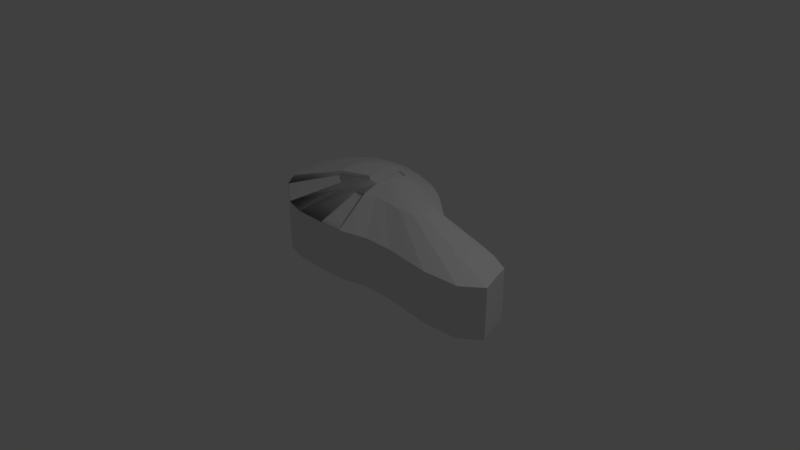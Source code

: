 # Source: gau.blend  (saved by Blender 2.78.0; exported with 4.5.12 LTS)
import bpy
from mathutils import Matrix  # noqa: F401  (used for matrix-valued properties, if any)

bpy.ops.wm.read_factory_settings(use_empty=True)
scene = bpy.context.scene
scene.name = 'Scene'

# ---- collections
col_collection_1 = bpy.data.collections.new('Collection 1'); scene.collection.children.link(col_collection_1)

# ---- world
world_world = bpy.data.worlds.new('World'); scene.world = world_world
world_world.color = (0.05088, 0.05088, 0.05088)
world_world.use_sun_shadow = False
world_world.sun_shadow_jitter_overblur = 0.0
world_world.cycles.sampling_method = 'MANUAL'

# ---- cameras
cam_camera = bpy.data.cameras.new('Camera')
cam_camera.clip_end = 100.0
cam_camera.lens = 35.0
cam_camera.sensor_width = 32.0
cam_camera.sensor_height = 18.0
cam_camera.ortho_scale = 7.314
cam_camera.dof.focus_distance = 0.0
cam_camera.dof.aperture_fstop = 128.0

# ---- lights
light_lamp = bpy.data.lights.new('Lamp', 'POINT')
light_lamp.transmission_factor = 0.0
light_lamp.cutoff_distance = 30.0
light_lamp.energy = 100.0
light_lamp.shadow_buffer_clip_start = 1.001
light_lamp.shadow_soft_size = 0.1
light_lamp.shadow_maximum_resolution = 0.006
light_lamp.use_absolute_resolution = True

# ---- meshes
me_plane = bpy.data.meshes.new('Plane')
me_plane.from_pydata([(1.786, 0.2261, -0.2137), (-0.02464, -0.7182, -0.2137), (-0.4506, -0.7182, -0.2137), (1.559, 0.2616, -0.2137), (1.161, 0.3752, -0.2137), (-0.7631, -0.633, -0.2137), (-1.225, -0.3135, -0.2137), (0.8771, 0.4888, -0.2137), (0.657, 0.6734, -0.2137), (-1.402, -0.08632, -0.2137), (-1.487, 0.1338, -0.2137), (0.4014, 0.8793, -0.2137), (0.1529, 1.028, -0.2137), (-1.501, 0.3468, -0.2137), (-1.509, 0.574, -0.2137), (-0.2305, 1.163, -0.2137), (-0.2305, 1.163, -0.2137), (-0.5927, 1.232, -0.2137), (-0.9335, 1.197, -0.2137), (-1.144, 1.133, -0.2137), (-1.509, 0.574, -0.2137), (-1.407, 0.8864, -0.2137), (-0.02464, -0.7182, -0.2137), (2.006, 0.148, -0.2137), (0.302, -0.704, -0.2137), (0.302, -0.704, -0.2137), (2.176, 0.05568, -0.2137), (0.6712, -0.6046, -0.2137), (2.255, 0.02018, -0.2137), (1.062, -0.5975, -0.2137), (2.304, -0.1573, -0.2137), (1.686, -0.6685, -0.2137), (2.404, -0.4342, -0.2137), (2.162, -0.633, -0.2137), (-0.7631, -0.633, 0.4418), (1.161, 0.3752, 0.4418), (-1.402, -0.08632, 0.4418), (-1.225, -0.3135, 0.4418), (0.8771, 0.4888, 0.4418), (0.657, 0.6734, 0.4418), (-1.487, 0.1338, 0.4418), (0.4014, 0.8793, 0.4418), (-1.501, 0.3468, 0.4418), (0.1529, 1.028, 0.4418), (-1.509, 0.574, 0.4418), (-0.2305, 1.163, 0.4418), (-1.509, 0.574, 0.4418), (-0.2305, 1.163, 0.4418), (-0.5927, 1.232, 0.4418), (-0.9335, 1.197, 0.4418), (-1.144, 1.133, 0.4418), (-1.407, 0.8864, 0.4418), (-0.4506, -0.7182, 0.4418), (1.559, 0.2616, 0.4418), (-0.02464, -0.7182, 0.4418), (1.786, 0.2261, 0.4418), (-0.02464, -0.7182, 0.4418), (0.302, -0.704, 0.4418), (2.006, 0.148, 0.4418), (0.302, -0.704, 0.4418), (0.6712, -0.6046, 0.4418), (2.176, 0.05568, 0.4418), (1.062, -0.5975, 0.4418), (2.255, 0.02018, 0.4418), (1.686, -0.6685, 0.4418), (2.304, -0.1573, 0.4418), (2.162, -0.633, 0.4418), (2.404, -0.4342, 0.4418), (-0.7631, -0.633, 0.4418), (-1.402, -0.08632, 0.4418), (-1.225, -0.3135, 0.4418), (0.8771, 0.4888, 0.4418), (0.657, 0.6734, 0.4418), (-1.487, 0.1338, 0.4418), (0.4014, 0.8793, 0.4418), (-1.501, 0.3468, 0.4418), (0.1529, 1.028, 0.4418), (-1.509, 0.574, 0.4418), (-0.2305, 1.163, 0.4418), (-1.509, 0.574, 0.4418), (-0.2305, 1.163, 0.4418), (-0.5927, 1.232, 0.4418), (-0.9335, 1.197, 0.4418), (-1.144, 1.133, 0.4418), (-1.407, 0.8864, 0.4418), (-0.4506, -0.7182, 0.4418), (-0.02464, -0.7182, 0.4418), (-0.02464, -0.7182, 0.4418), (0.302, -0.704, 0.4418), (0.302, -0.704, 0.4418), (-0.7631, -0.633, 0.4418), (-1.402, -0.08632, 0.4418), (-1.225, -0.3135, 0.4418), (0.8771, 0.4888, 0.4418), (0.657, 0.6734, 0.4418), (-1.487, 0.1338, 0.4418), (0.4014, 0.8793, 0.4418), (-1.501, 0.3468, 0.4418), (0.1529, 1.028, 0.4418), (-1.509, 0.574, 0.4418), (-0.2305, 1.163, 0.4418), (-1.509, 0.574, 0.4418), (-0.2305, 1.163, 0.4418), (-0.5927, 1.232, 0.4418), (-0.9335, 1.197, 0.4418), (-1.144, 1.133, 0.4418), (-1.407, 0.8864, 0.4418), (-0.4506, -0.7182, 0.4418), (-0.02464, -0.7182, 0.4418), (-0.02464, -0.7182, 0.4418), (0.302, -0.704, 0.4418), (0.302, -0.704, 0.4418), (-0.7631, -0.633, 0.4418), (-1.402, -0.08632, 0.4418), (-1.225, -0.3135, 0.4418), (0.8771, 0.4888, 0.4418), (0.657, 0.6734, 0.4418), (-1.487, 0.1338, 0.4418), (0.4014, 0.8793, 0.4418), (-1.501, 0.3468, 0.4418), (0.1529, 1.028, 0.4418), (-1.509, 0.574, 0.4418), (-0.2305, 1.163, 0.4418), (-1.509, 0.574, 0.4418), (-0.2305, 1.163, 0.4418), (-0.5927, 1.232, 0.4418), (-0.9335, 1.197, 0.4418), (-1.144, 1.133, 0.4418), (-1.407, 0.8864, 0.4418), (-0.4506, -0.7182, 0.4418), (-0.02464, -0.7182, 0.4418), (-0.02464, -0.7182, 0.4418), (0.302, -0.704, 0.4418), (0.302, -0.704, 0.4418), (-0.2691, -0.1798, 0.7257), (0.5729, 0.2614, 0.7257), (-0.5488, 0.05943, 0.7257), (-0.4711, -0.04001, 0.7257), (0.4486, 0.3111, 0.7257), (0.1317, 0.5473, 0.7257), (-0.0361, 0.6063, 0.7257), (-0.0361, 0.6063, 0.7257), (-0.1324, -0.2171, 0.7257), (0.7469, 0.2117, 0.7257), (0.05401, -0.2171, 0.7257), (0.8464, 0.1961, 0.7257), (0.1969, -0.2109, 0.7257), (0.9427, 0.162, 0.7257), (0.1969, -0.2109, 0.7257), (0.3585, -0.1674, 0.7257), (1.03, 0.1157, 0.7257), (0.5294, -0.1643, 0.7257), (0.8029, -0.1954, 0.7257), (1.073, 0.02835, 0.7257), (1.011, -0.1798, 0.7257), (1.117, -0.09283, 0.7257), (-0.5488, 0.05943, 0.7257), (0.4486, 0.3111, 0.7257), (0.1317, 0.5473, 0.7257), (-0.0361, 0.6063, 0.7257), (0.1969, -0.2109, 0.7257), (-0.5488, 0.05943, 0.7257), (0.4486, 0.3111, 0.7257), (0.1317, 0.5473, 0.7257), (-0.0361, 0.6063, 0.7257), (0.1969, -0.2109, 0.7257), (-0.2691, -0.1798, 0.7257), (-0.5488, 0.05943, 0.7257), (-0.4711, -0.04001, 0.7257), (0.4486, 0.3111, 0.7257), (0.3523, 0.3919, 0.7257), (-0.5861, 0.1557, 0.7257), (0.2404, 0.482, 0.7257), (-0.5923, 0.249, 0.7257), (0.1317, 0.5473, 0.7257), (-0.5954, 0.3484, 0.7257), (-0.0361, 0.6063, 0.7257), (-0.5954, 0.3484, 0.7257), (-0.0361, 0.6063, 0.7257), (-0.1946, 0.6364, 0.7257), (-0.3437, 0.6209, 0.7257), (-0.436, 0.5929, 0.7257), (-0.5509, 0.4851, 0.7257), (-0.1324, -0.2171, 0.7257), (0.05401, -0.2171, 0.7257), (0.1969, -0.2109, 0.7257), (0.1969, -0.2109, 0.7257), (-0.2691, -0.1798, 0.7257), (0.5729, 0.2614, 0.7257), (-0.5488, 0.05943, 0.7257), (-0.4711, -0.04001, 0.7257), (0.4486, 0.3111, 0.7257), (0.1317, 0.5473, 0.7257), (-0.0361, 0.6063, 0.7257), (-0.0361, 0.6063, 0.7257), (-0.1324, -0.2171, 0.7257), (0.7469, 0.2117, 0.7257), (0.05401, -0.2171, 0.7257), (0.8464, 0.1961, 0.7257), (0.1969, -0.2109, 0.7257), (0.9427, 0.162, 0.7257), (0.1969, -0.2109, 0.7257), (0.3585, -0.1674, 0.7257), (0.5294, -0.1643, 0.7257), (0.8029, -0.1954, 0.7257), (1.073, 0.02835, 0.7257), (1.011, -0.1798, 0.7257), (1.117, -0.09283, 0.7257), (-0.5488, 0.05943, 0.7257), (0.4486, 0.3111, 0.7257), (0.1317, 0.5473, 0.7257), (-0.0361, 0.6063, 0.7257), (0.1969, -0.2109, 0.7257), (-0.5488, 0.05943, 0.7257), (0.4486, 0.3111, 0.7257), (0.1317, 0.5473, 0.7257), (-0.0361, 0.6063, 0.7257), (0.1969, -0.2109, 0.7257), (-0.2691, -0.1798, 0.7257), (-0.5488, 0.05943, 0.7257), (-0.4711, -0.04001, 0.7257), (0.4486, 0.3111, 0.7257), (0.3523, 0.3919, 0.7257), (-0.5861, 0.1557, 0.7257), (0.2404, 0.482, 0.7257), (-0.5923, 0.249, 0.7257), (0.1317, 0.5473, 0.7257), (-0.5954, 0.3484, 0.7257), (-0.0361, 0.6063, 0.7257), (-0.5954, 0.3484, 0.7257), (-0.0361, 0.6063, 0.7257), (-0.1946, 0.6364, 0.7257), (-0.3437, 0.6209, 0.7257), (-0.436, 0.5929, 0.7257), (-0.5509, 0.4851, 0.7257), (-0.1324, -0.2171, 0.7257), (0.05401, -0.2171, 0.7257), (0.1969, -0.2109, 0.7257), (0.1969, -0.2109, 0.7257), (-0.0008399, 0.06636, 0.7753), (0.2534, 0.1996, 0.7753), (-0.08528, 0.1386, 0.7753), (-0.06182, 0.1086, 0.7753), (0.2159, 0.2146, 0.7753), (0.1202, 0.2859, 0.7753), (0.06952, 0.3037, 0.7753), (0.06952, 0.3037, 0.7753), (0.04044, 0.0551, 0.7753), (0.306, 0.1846, 0.7753), (0.09673, 0.0551, 0.7753), (0.336, 0.1799, 0.7753), (0.1399, 0.05697, 0.7753), (0.3651, 0.1696, 0.7753), (0.1399, 0.05697, 0.7753), (0.1887, 0.07011, 0.7753), (0.3927, 0.155, 0.7753), (0.2403, 0.07105, 0.7753), (0.3228, 0.06166, 0.7753), (0.4045, 0.1292, 0.7753), (0.3857, 0.06636, 0.7753), (0.4176, 0.09263, 0.7753), (-0.08528, 0.1386, 0.7753), (0.2159, 0.2146, 0.7753), (0.1202, 0.2859, 0.7753), (0.06952, 0.3037, 0.7753), (0.1399, 0.05697, 0.7753), (-0.08528, 0.1386, 0.7753), (0.2159, 0.2146, 0.7753), (0.1202, 0.2859, 0.7753), (0.06952, 0.3037, 0.7753), (0.1399, 0.05697, 0.7753), (-0.0008399, 0.06636, 0.7753), (-0.08528, 0.1386, 0.7753), (-0.06182, 0.1086, 0.7753), (0.2159, 0.2146, 0.7753), (0.1868, 0.239, 0.7753), (-0.09654, 0.1677, 0.7753), (0.153, 0.2662, 0.7753), (-0.09841, 0.1958, 0.7753), (0.1202, 0.2859, 0.7753), (-0.09935, 0.2258, 0.7753), (0.06952, 0.3037, 0.7753), (-0.09935, 0.2258, 0.7753), (0.06952, 0.3037, 0.7753), (0.02168, 0.3128, 0.7753), (-0.06856, 0.2834, 0.7753), (0.04044, 0.0551, 0.7753), (0.09673, 0.0551, 0.7753), (0.1399, 0.05697, 0.7753), (0.1399, 0.05697, 0.7753), (0.7643, 0.206, -0.4189), (0.1885, -0.09437, -0.4189), (0.05301, -0.09437, -0.4189), (0.6921, 0.2173, -0.4189), (0.5656, 0.2534, -0.4189), (-0.04635, -0.06727, -0.4189), (-0.1931, 0.03435, -0.4189), (0.4753, 0.2895, -0.4189), (0.4053, 0.3482, -0.4189), (-0.2496, 0.1066, -0.4189), (-0.2767, 0.1766, -0.4189), (0.324, 0.4137, -0.4189), (0.245, 0.4611, -0.4189), (-0.2812, 0.2444, -0.4189), (-0.2835, 0.3166, -0.4189), (0.123, 0.504, -0.4189), (0.123, 0.504, -0.4189), (0.007851, 0.5259, -0.4189), (-0.1005, 0.5146, -0.4189), (-0.1676, 0.4943, -0.4189), (-0.2835, 0.3166, -0.4189), (-0.2511, 0.416, -0.4189), (0.8343, 0.1811, -0.4189), (0.2924, -0.08985, -0.4189), (0.8885, 0.1518, -0.4189), (0.4098, -0.05824, -0.4189), (0.9134, 0.1405, -0.4189), (0.534, -0.05598, -0.4189), (0.9292, 0.08403, -0.4189), (0.7327, -0.07856, -0.4189), (0.9608, -0.00404, -0.4189), (0.884, -0.06727, -0.4189)], [], [(24, 1, 291, 313), (12, 11, 301, 302), (33, 31, 319, 321), (20, 21, 311, 310), (0, 23, 312, 290), (10, 13, 303, 300), (30, 32, 320, 318), (32, 33, 321, 320), (19, 18, 308, 309), (11, 8, 298, 301), (31, 29, 317, 319), (17, 16, 306, 307), (1, 2, 292, 291), (9, 10, 300, 299), (28, 30, 318, 316), (47, 48, 81, 80), (38, 39, 72, 71), (37, 34, 68, 70), (44, 42, 75, 77), (54, 56, 87, 86), (48, 49, 82, 81), (36, 37, 70, 69), (54, 57, 146, 144), (114, 115, 169, 168), (58, 55, 145, 147), (127, 128, 182, 181), (128, 123, 177, 182), (52, 54, 144, 142), (126, 127, 181, 180), (98, 76, 158, 163), (6, 5, 34, 37), (24, 27, 60, 57), (20, 14, 44, 46), (3, 4, 35, 53), (15, 16, 47, 45), (28, 26, 61, 63), (5, 2, 52, 34), (27, 29, 62, 60), (9, 6, 37, 36), (7, 8, 39, 38), (0, 3, 53, 55), (17, 18, 49, 48), (30, 28, 63, 65), (10, 9, 36, 40), (2, 1, 54, 52), (16, 17, 48, 47), (29, 31, 64, 62), (8, 11, 41, 39), (1, 22, 56, 54), (18, 19, 50, 49), (33, 32, 67, 66), (32, 30, 65, 67), (13, 10, 40, 42), (23, 0, 55, 58), (21, 20, 46, 51), (31, 33, 66, 64), (11, 12, 43, 41), (1, 24, 57, 54), (19, 21, 51, 50), (24, 25, 59, 57), (14, 13, 42, 44), (4, 7, 38, 35), (12, 15, 45, 43), (26, 23, 58, 61), (76, 78, 100, 98), (80, 81, 103, 102), (71, 72, 94, 93), (68, 85, 107, 90), (77, 75, 97, 99), (81, 82, 104, 103), (69, 70, 92, 91), (43, 45, 78, 76), (40, 36, 69, 73), (49, 50, 83, 82), (39, 41, 74, 72), (54, 57, 88, 86), (46, 44, 77, 79), (34, 52, 85, 68), (51, 46, 79, 84), (57, 59, 89, 88), (45, 47, 80, 78), (42, 40, 73, 75), (50, 51, 84, 83), (41, 43, 76, 74), (37, 38, 71, 70), (52, 54, 86, 85), (95, 91, 113, 117), (107, 108, 130, 129), (98, 100, 122, 120), (102, 103, 125, 124), (93, 94, 116, 115), (90, 107, 129, 112), (99, 97, 119, 121), (85, 86, 108, 107), (73, 69, 91, 95), (82, 83, 105, 104), (86, 87, 109, 108), (72, 74, 96, 94), (79, 77, 99, 101), (86, 88, 110, 108), (84, 79, 101, 106), (78, 80, 102, 100), (88, 89, 111, 110), (75, 73, 95, 97), (83, 84, 106, 105), (74, 76, 98, 96), (70, 71, 93, 92), (70, 68, 90, 92), (55, 53, 143, 145), (124, 125, 179, 178), (133, 111, 165, 186), (125, 126, 180, 179), (36, 37, 137, 136), (102, 80, 159, 164), (34, 52, 142, 134), (104, 105, 127, 126), (108, 109, 131, 130), (94, 96, 118, 116), (101, 99, 121, 123), (108, 110, 132, 130), (106, 101, 123, 128), (100, 102, 124, 122), (110, 111, 133, 132), (97, 95, 117, 119), (105, 106, 128, 127), (96, 98, 120, 118), (92, 93, 115, 114), (92, 90, 112, 114), (91, 92, 114, 113), (103, 104, 126, 125), (141, 140, 193, 194), (152, 154, 206, 204), (179, 180, 232, 231), (140, 139, 192, 193), (155, 153, 205, 207), (136, 137, 190, 189), (154, 155, 207, 206), (151, 152, 204, 203), (176, 178, 230, 228), (153, 150, 205), (177, 175, 227, 229), (149, 151, 203, 202), (174, 176, 228, 226), (175, 173, 225, 227), (114, 112, 166, 168), (59, 57, 146, 148), (71, 38, 138, 157), (112, 129, 183, 166), (45, 43, 139, 140), (80, 47, 141, 159), (129, 130, 184, 183), (61, 58, 147, 150), (111, 89, 160, 165), (57, 60, 149, 146), (76, 43, 139, 158), (130, 132, 185, 184), (113, 114, 168, 167), (47, 45, 140, 141), (132, 133, 186, 185), (63, 61, 150), (115, 116, 170, 169), (60, 62, 151, 149), (117, 113, 167, 171), (69, 36, 136, 156), (124, 102, 164, 178), (116, 118, 172, 170), (65, 63, 150, 153), (91, 69, 156, 161), (120, 98, 163, 174), (62, 64, 152, 151), (119, 117, 171, 173), (66, 67, 155, 154), (118, 120, 174, 172), (91, 113, 167, 161), (67, 65, 153, 155), (89, 59, 148, 160), (64, 66, 154, 152), (121, 119, 173, 175), (120, 122, 176, 174), (38, 37, 137, 138), (35, 38, 138, 135), (123, 121, 175, 177), (37, 34, 134, 137), (122, 124, 178, 176), (115, 93, 162, 169), (53, 35, 135, 143), (93, 71, 157, 162), (227, 225, 278, 280), (199, 202, 254, 251), (224, 226, 279, 277), (150, 200, 252, 255), (225, 223, 276, 278), (238, 217, 270, 289), (201, 199, 251, 253), (222, 224, 277, 275), (213, 219, 272, 266), (197, 199, 251, 249), (223, 219, 272, 276), (226, 215, 268, 279), (200, 198, 250, 252), (221, 222, 275, 274), (230, 216, 269, 283), (178, 179, 231, 230), (161, 156, 208, 213), (156, 136, 189, 208), (180, 181, 233, 232), (157, 138, 191, 209), (138, 137, 190, 191), (159, 141, 194, 211), (135, 138, 191, 188), (182, 177, 229, 234), (158, 139, 192, 210), (137, 134, 187, 190), (181, 182, 234, 233), (160, 148, 201, 212), (168, 169, 221, 220), (169, 162, 214, 221), (143, 135, 188, 196), (168, 166, 218, 220), (162, 157, 209, 214), (134, 142, 195, 187), (166, 183, 235, 218), (164, 159, 211, 216), (183, 184, 236, 235), (163, 158, 210, 215), (145, 143, 196, 198), (184, 185, 237, 236), (165, 160, 212, 217), (142, 144, 197, 195), (185, 186, 238, 237), (167, 168, 220, 219), (178, 164, 216, 230), (169, 170, 222, 221), (147, 145, 198, 200), (174, 163, 215, 226), (171, 167, 219, 223), (144, 146, 199, 197), (161, 167, 219, 213), (170, 172, 224, 222), (148, 146, 199, 201), (186, 165, 217, 238), (173, 171, 223, 225), (150, 147, 200), (172, 174, 226, 224), (146, 149, 202, 199), (243, 242, 239, 240), (240, 239, 247, 248), (248, 247, 249, 250), (250, 249, 251, 252), (252, 251, 254, 255), (255, 254, 256), (255, 256, 257, 258), (258, 257, 259, 260), (285, 282, 283, 284), (283, 282, 280, 281), (281, 280, 278, 279), (279, 278, 276, 277), (277, 276, 272, 275), (275, 272, 273, 274), (226, 228, 281, 279), (202, 203, 256, 254), (229, 227, 280, 282), (205, 150, 255, 258), (228, 230, 283, 281), (203, 204, 257, 256), (206, 207, 260, 259), (189, 190, 242, 241), (207, 205, 258, 260), (193, 192, 244, 245), (231, 232, 285, 284), (204, 206, 259, 257), (194, 193, 245, 246), (230, 231, 284, 283), (213, 208, 261, 266), (208, 189, 241, 261), (232, 233, 285), (209, 191, 243, 262), (191, 190, 242, 243), (211, 194, 246, 264), (188, 191, 243, 240), (234, 229, 282, 285), (210, 192, 244, 263), (190, 187, 239, 242), (233, 234, 285), (212, 201, 253, 265), (220, 221, 274, 273), (221, 214, 267, 274), (196, 188, 240, 248), (220, 218, 271, 273), (214, 209, 262, 267), (187, 195, 247, 239), (218, 235, 286, 271), (216, 211, 264, 269), (235, 236, 287, 286), (215, 210, 263, 268), (198, 196, 248, 250), (236, 237, 288, 287), (217, 212, 265, 270), (195, 197, 249, 247), (237, 238, 289, 288), (219, 220, 273, 272), (311, 309, 308, 310), (308, 307, 306, 310), (306, 305, 304, 310), (305, 302, 303, 304), (302, 301, 300, 303), (301, 298, 299, 300), (298, 297, 296, 299), (297, 294, 295, 296), (294, 293, 292, 295), (293, 290, 291, 292), (290, 312, 313, 291), (312, 314, 315, 313), (314, 316, 317, 315), (316, 318, 319, 317), (318, 320, 321, 319), (21, 19, 309, 311), (13, 14, 304, 303), (7, 4, 294, 297), (15, 12, 302, 305), (23, 26, 314, 312), (5, 6, 296, 295), (27, 24, 313, 315), (14, 20, 310, 304), (4, 3, 293, 294), (16, 15, 305, 306), (26, 28, 316, 314), (2, 5, 295, 292), (29, 27, 315, 317), (6, 9, 299, 296), (8, 7, 297, 298), (3, 0, 290, 293), (18, 17, 307, 308)])
me_plane.use_remesh_preserve_volume = False
me_plane.use_remesh_preserve_attributes = False
me_plane.use_mirror_vertex_groups = False
me_plane.update()

# ---- objects
ob_plane = bpy.data.objects.new('Plane', me_plane)
ob_empty = bpy.data.objects.new('Empty', None)
ob_lamp = bpy.data.objects.new('Lamp', light_lamp)
ob_camera = bpy.data.objects.new('Camera', cam_camera)

# ---- transforms, parenting, visibility, modifiers, constraints
ob_plane.location = (-0.06777, 0.03414, 0.2137)
ob_plane.lineart.crease_threshold = 0.0
_m = ob_plane.modifiers.new('Bevel', 'BEVEL')
_m.limit_method = 'NONE'
_m.spread = 0.0
ob_empty.location = (-1.735, -1.599, 0.0)
ob_empty.scale = (6.128, 6.128, 6.128)
ob_empty.empty_display_type = 'IMAGE'
ob_empty.empty_image_offset = (0.0, 0.0)
ob_empty.hide_viewport = True
ob_empty.lineart.crease_threshold = 0.0
ob_lamp.location = (4.076, 1.005, 5.904)
ob_lamp.rotation_euler = (0.6503, 0.05522, 1.866)
ob_lamp.lock_rotations_4d = False
ob_lamp.empty_display_type = 'ARROWS'
ob_lamp.color = (0.0, 0.0, 0.0, 0.0)
ob_lamp.lineart.crease_threshold = 0.0
ob_camera.location = (7.481, -6.508, 5.344)
ob_camera.rotation_euler = (1.109, 0.0, 0.8149)
ob_camera.lock_rotations_4d = False
ob_camera.empty_display_type = 'ARROWS'
ob_camera.color = (0.0, 0.0, 0.0, 0.0)
ob_camera.display_type = 'WIRE'
ob_camera.lineart.crease_threshold = 0.0

# ---- collection membership
col_collection_1.objects.link(ob_plane)
col_collection_1.objects.link(ob_empty)
col_collection_1.objects.link(ob_lamp)
col_collection_1.objects.link(ob_camera)

# ---- scene / render settings (as saved in the file)
scene.camera = ob_camera
scene.frame_start = 1; scene.frame_end = 250; scene.frame_set(1)
scene.render.engine = 'BLENDER_EEVEE_NEXT'
scene.render.resolution_percentage = 50
scene.render.dither_intensity = 0.0
scene.cycles.use_denoising = False
scene.cycles.samples = 128
scene.cycles.sampling_pattern = 'TABULATED_SOBOL'
scene.cycles.light_sampling_threshold = 0.0
scene.cycles.use_adaptive_sampling = False
scene.cycles.use_light_tree = False
scene.cycles.blur_glossy = 0.0
scene.cycles.sample_clamp_indirect = 0.0
scene.view_settings.view_transform = 'Standard'
bpy.context.view_layer.update()
